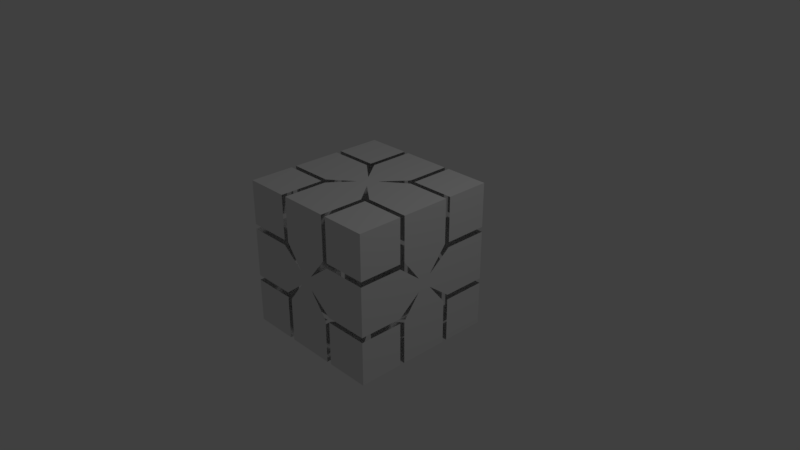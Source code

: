 # Source: border.blend  (saved by Blender 2.78.0; exported with 4.5.12 LTS)
import bpy
from mathutils import Matrix  # noqa: F401  (used for matrix-valued properties, if any)

bpy.ops.wm.read_factory_settings(use_empty=True)
scene = bpy.context.scene
scene.name = 'Scene'

# ---- collections
col_collection_1 = bpy.data.collections.new('Collection 1'); scene.collection.children.link(col_collection_1)

# ---- world
world_world = bpy.data.worlds.new('World'); scene.world = world_world
world_world.color = (0.05088, 0.05088, 0.05088)
world_world.use_sun_shadow = False
world_world.sun_shadow_jitter_overblur = 0.0
world_world.cycles.sampling_method = 'MANUAL'

# ---- cameras
cam_camera = bpy.data.cameras.new('Camera')
cam_camera.clip_end = 100.0
cam_camera.lens = 35.0
cam_camera.sensor_width = 32.0
cam_camera.sensor_height = 18.0
cam_camera.ortho_scale = 7.314
cam_camera.dof.focus_distance = 0.0

# ---- lights
light_lamp = bpy.data.lights.new('Lamp', 'POINT')
light_lamp.transmission_factor = 0.0
light_lamp.cutoff_distance = 30.0
light_lamp.energy = 100.0
light_lamp.shadow_buffer_clip_start = 1.001
light_lamp.shadow_soft_size = 0.1
light_lamp.shadow_maximum_resolution = 0.006
light_lamp.use_absolute_resolution = True

# ---- meshes
me_cube_001 = bpy.data.meshes.new('Cube.001')
me_cube_001.from_pydata([(0.3384, -1.009, 1.009), (-1.009, 0.3376, 0.4041), (0.3384, -0.4051, 1.009), (0.3384, 0.4051, 1.009), (-1.009, -0.4051, 0.4041), (0.4059, -0.3375, 1.009), (0.4059, -1.009, 1.009), (0.4059, 0.4051, 1.009), (0.4059, 0.3376, 1.009), (0.4059, -0.4051, 1.009), (-1.008, 0.4051, 1.009), (-1.009, 0.4051, 0.4041), (-0.3367, 0.4051, 1.009), (-0.3367, -1.009, 1.009), (-0.3367, -0.4051, 1.009), (-1.009, -0.09279, 0.09795), (-0.4042, 0.3376, 1.009), (-0.4042, -1.009, 1.009), (-0.4042, -0.3375, 1.009), (-0.4042, 0.4051, 1.009), (-0.4042, -0.4051, 1.009), (-1.009, 0.09285, 0.09795), (-0.09804, 0.09285, 1.009), (-0.09804, -0.09279, 1.009), (0.0876, -0.09279, 1.009), (0.0876, 0.09285, 1.009), (0.0876, -1.009, 0.09277), (0.0876, -1.009, -0.09287), (-0.09804, -1.009, -0.09287), (-0.09804, -1.009, 0.09277), (-0.4042, -1.009, -0.4051), (-0.4042, -1.009, 0.405), (-0.4042, -1.009, -0.3376), (1.009, -0.4044, -1.009), (-0.4042, -1.009, 0.3375), (-0.3367, -1.009, -0.4051), (1.009, -0.3369, -1.009), (-0.3367, -1.009, 0.405), (1.009, -1.008, -1.009), (-1.009, 0.09285, -0.08769), (-1.008, -1.009, -0.4051), (-1.008, -1.009, -0.3376), (-1.008, -1.009, 0.3375), (-1.008, -1.009, 0.405), (0.4059, -1.009, -0.4051), (0.4059, -1.009, 0.3375), (0.4059, -1.009, 0.405), (0.4059, -1.009, -0.3376), (0.3384, -1.009, 0.405), (0.3384, -1.009, -0.4051), (1.009, 0.3383, -1.009), (0.3384, -1.009, -1.009), (0.4059, -1.009, -1.009), (-1.008, -1.009, -1.009), (-0.3367, -1.009, -1.009), (-0.4042, -1.009, -1.009), (0.0876, -0.09279, -1.009), (0.0876, 0.09285, -1.009), (-0.09804, 0.09285, -1.009), (-0.09804, -0.09279, -1.009), (-0.4042, 0.4051, -1.009), (-0.4042, -0.4051, -1.009), (-0.4042, 0.3376, -1.009), (-0.4042, 1.009, -1.009), (-0.4042, -0.3376, -1.009), (-0.3367, 0.4051, -1.009), (-1.009, -0.09279, -0.08769), (-0.3367, -0.4051, -1.009), (-1.008, 0.4051, -1.009), (1.009, 0.4051, -1.009), (-1.008, -0.3376, -1.009), (-1.008, -0.4051, -1.009), (0.4059, 0.4051, -1.009), (0.4059, -0.3376, -1.009), (0.4059, -0.4051, -1.009), (0.4059, 0.3376, -1.009), (0.3384, -0.4051, -1.009), (0.3384, 0.4051, -1.009), (0.3384, 1.009, -1.009), (1.009, 0.08745, -0.09286), (1.009, 0.08745, 0.09277), (1.009, -0.09819, 0.09277), (1.009, -0.09819, -0.09286), (1.009, -0.4044, 0.405), (1.009, -0.4044, -0.4051), (1.009, -0.4044, 0.3375), (1.009, -0.4044, 1.009), (1.009, -0.4044, -0.3376), (1.009, -0.3369, 0.405), (1.009, -0.3369, 1.009), (1.009, -0.3369, -0.4051), (1.009, -1.008, 1.009), (-1.009, -1.009, 1.008), (1.009, -1.008, 0.405), (1.009, -1.008, 0.3375), (1.009, 1.009, -0.3376), (1.009, -1.008, -0.3376), (-1.009, 0.3383, -1.009), (1.009, -1.008, -0.4051), (1.009, 0.4058, 0.405), (1.009, 0.4058, -0.3376), (1.009, 0.4058, -0.4051), (1.009, 0.4058, 1.009), (1.009, 0.4058, 0.3375), (1.009, 0.3383, -0.4051), (1.009, 0.3383, 0.405), (1.009, 0.3383, 1.009), (0.4046, 1.009, -1.009), (1.008, 1.009, -1.009), (-0.3381, 1.009, -1.009), (-0.08724, 1.009, -0.09286), (-0.08724, 1.009, 0.09277), (0.0984, 1.009, 0.09277), (0.0984, 1.009, -0.09286), (0.4046, 1.009, 0.405), (0.4046, 1.009, -0.4051), (0.4046, 1.009, 0.3375), (0.4046, 1.009, 1.009), (0.4046, 1.009, -0.3376), (0.3371, 1.009, 0.405), (0.3371, 1.009, 1.009), (0.3371, 1.009, -0.4051), (1.008, 1.009, 1.009), (1.008, 1.009, 0.405), (1.008, 1.009, 0.3375), (-1.009, 1.009, -0.3376), (1.008, 1.009, -0.4051), (-0.4056, 1.009, 0.405), (-0.4056, 1.009, -0.3376), (-0.4056, 1.009, -0.4051), (-0.4056, 1.009, 1.009), (-0.4056, 1.009, 0.3375), (-0.3381, 1.009, -0.4051), (-0.3381, 1.009, 0.405), (-0.3381, 1.009, 1.009), (-1.009, 1.009, 0.4041), (-1.009, -0.3376, 0.4041), (-1.009, 0.4051, 0.3366), (-1.009, -0.4051, 0.3366), (-1.009, 0.3376, 1.008), (-1.009, -0.3376, 1.008), (-1.009, -0.4051, 1.008), (-1.009, 0.4051, -0.406), (-1.009, -0.3376, -0.406), (-1.009, -0.4051, -0.406), (-1.009, 0.3376, -0.406), (-1.009, -0.4051, -0.3385), (-1.009, 0.4051, -0.3385), (-1.009, 1.009, -0.4047), (-1.009, 1.009, -1.008), (-1.009, 1.009, 1.009), (-1.009, 1.009, 0.338)], [], [(60, 68, 149, 63), (14, 13, 0, 2), (125, 151, 131, 128), (109, 132, 121, 78), (127, 135, 150, 130), (23, 24, 25, 22), (18, 23, 22, 16), (2, 24, 23, 14), (8, 25, 24, 5), (3, 12, 22, 25), (48, 37, 29, 26), (45, 26, 27, 47), (49, 27, 28, 35), (32, 28, 29, 34), (28, 27, 26, 29), (41, 32, 34, 42), (137, 151, 125, 147), (30, 40, 53, 55), (51, 49, 35, 54), (0, 13, 37, 48), (76, 67, 59, 56), (73, 56, 57, 75), (77, 57, 58, 65), (62, 58, 59, 64), (58, 57, 56, 59), (71, 53, 40, 144), (55, 53, 71, 61), (11, 10, 150, 135), (126, 101, 69, 108), (51, 54, 67, 76), (104, 79, 82, 90), (100, 103, 80, 79), (105, 88, 81, 80), (85, 87, 82, 81), (81, 82, 79, 80), (94, 96, 87, 85), (33, 84, 98, 38), (12, 3, 120, 134), (91, 93, 83, 86), (7, 102, 122, 117), (88, 105, 106, 89), (50, 104, 90, 36), (72, 107, 108, 69), (77, 65, 109, 78), (50, 36, 73, 75), (33, 38, 52, 74), (44, 52, 38, 98), (45, 47, 96, 94), (46, 93, 91, 6), (9, 6, 91, 86), (8, 5, 89, 106), (149, 148, 129, 63), (132, 110, 113, 121), (128, 131, 111, 110), (133, 119, 112, 111), (116, 118, 113, 112), (112, 113, 110, 111), (100, 95, 124, 103), (107, 115, 126, 108), (4, 43, 92, 141), (122, 123, 114, 117), (31, 17, 92, 43), (119, 133, 134, 120), (102, 99, 123, 122), (118, 116, 124, 95), (146, 138, 15, 66), (143, 66, 39, 145), (147, 39, 21, 137), (1, 21, 15, 136), (21, 39, 66, 15), (139, 1, 136, 140), (70, 97, 62, 64), (97, 70, 143, 145), (16, 139, 140, 18), (10, 19, 130, 150), (41, 42, 138, 146), (148, 149, 68, 142), (20, 141, 92, 17)])
me_cube_001.use_remesh_preserve_volume = False
me_cube_001.use_remesh_preserve_attributes = False
me_cube_001.use_mirror_vertex_groups = False
me_cube_001.update()

# ---- objects
ob_cube_001 = bpy.data.objects.new('Cube.001', me_cube_001)
ob_lamp = bpy.data.objects.new('Lamp', light_lamp)
ob_camera = bpy.data.objects.new('Camera', cam_camera)

# ---- transforms, parenting, visibility, modifiers, constraints
ob_cube_001.location = (0.0, 0.0, 0.0)
ob_cube_001.scale = (1.004, 1.004, 1.004)
ob_cube_001.lineart.crease_threshold = 0.0
ob_lamp.location = (4.076, 1.005, 5.904)
ob_lamp.rotation_euler = (0.6503, 0.05522, 1.866)
ob_lamp.lock_rotations_4d = False
ob_lamp.empty_display_type = 'ARROWS'
ob_lamp.color = (0.0, 0.0, 0.0, 0.0)
ob_lamp.lineart.crease_threshold = 0.0
ob_camera.location = (7.481, -6.508, 5.344)
ob_camera.rotation_euler = (1.109, 0.0, 0.8149)
ob_camera.lock_rotations_4d = False
ob_camera.empty_display_type = 'ARROWS'
ob_camera.color = (0.0, 0.0, 0.0, 0.0)
ob_camera.display_type = 'WIRE'
ob_camera.lineart.crease_threshold = 0.0

# ---- collection membership
col_collection_1.objects.link(ob_cube_001)
col_collection_1.objects.link(ob_lamp)
col_collection_1.objects.link(ob_camera)

# ---- scene / render settings (as saved in the file)
scene.camera = ob_camera
scene.frame_start = 1; scene.frame_end = 250; scene.frame_set(1)
scene.render.engine = 'CYCLES'
scene.render.resolution_percentage = 50
scene.render.dither_intensity = 0.0
scene.cycles.use_denoising = False
scene.cycles.samples = 128
scene.cycles.sampling_pattern = 'TABULATED_SOBOL'
scene.cycles.light_sampling_threshold = 0.0
scene.cycles.use_adaptive_sampling = False
scene.cycles.use_light_tree = False
scene.cycles.blur_glossy = 0.0
scene.cycles.sample_clamp_indirect = 0.0
scene.view_settings.view_transform = 'Standard'
bpy.context.view_layer.update()
